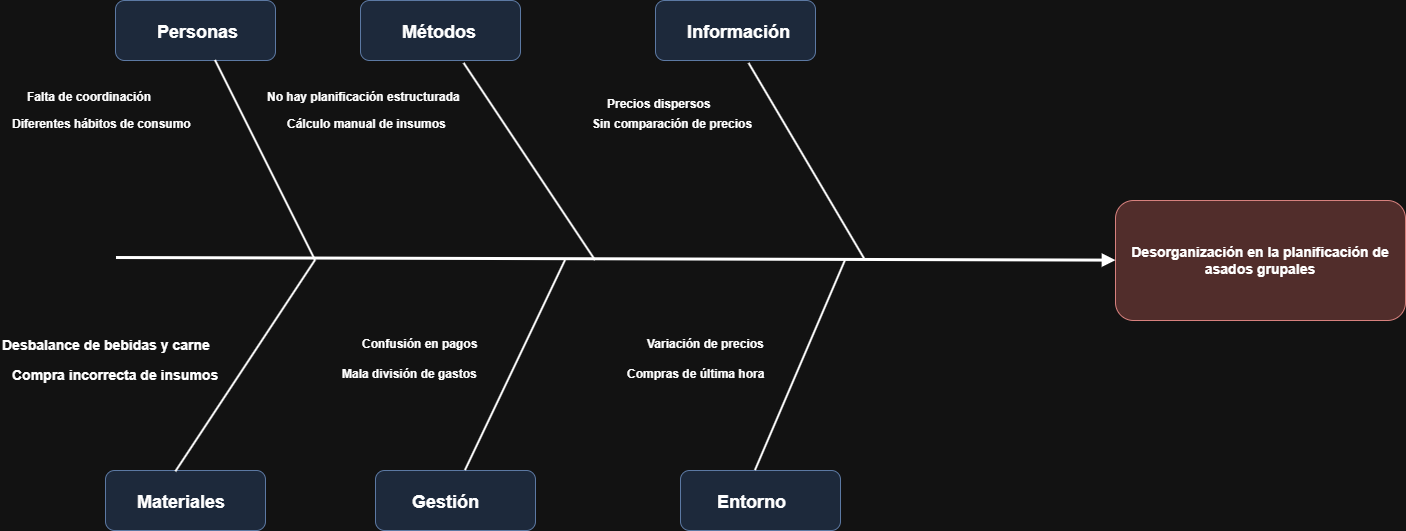

The diagram above was exported from draw.io. Its source (the exported page's mxGraphModel, read from the mxfile embedded in the PNG):
<mxGraphModel dx="1414" dy="743" grid="1" gridSize="10" guides="1" tooltips="1" connect="1" arrows="1" fold="1" page="1" pageScale="1" pageWidth="1600" pageHeight="900" math="0" shadow="0">
  <root>
    <mxCell id="0" />
    <mxCell id="1" parent="0" />
    <mxCell id="CVkqmRQJTIg_xt64Bz1h-7" parent="1" style="rounded=1;whiteSpace=wrap;html=1;fillColor=#dae8fc;strokeColor=#6c8ebf;fontSize=14;fontStyle=1;" value="" vertex="1">
      <mxGeometry height="60" width="160" x="755" y="610" as="geometry" />
    </mxCell>
    <mxCell id="CVkqmRQJTIg_xt64Bz1h-8" parent="1" style="rounded=1;whiteSpace=wrap;html=1;fillColor=#dae8fc;strokeColor=#6c8ebf;fontSize=14;fontStyle=1;" value="" vertex="1">
      <mxGeometry height="60" width="160" x="450" y="610" as="geometry" />
    </mxCell>
    <mxCell id="CVkqmRQJTIg_xt64Bz1h-9" parent="1" style="rounded=1;whiteSpace=wrap;html=1;fillColor=#dae8fc;strokeColor=#6c8ebf;fontSize=14;fontStyle=1;" value="" vertex="1">
      <mxGeometry height="60" width="160" x="180" y="610" as="geometry" />
    </mxCell>
    <mxCell id="CVkqmRQJTIg_xt64Bz1h-6" parent="1" style="rounded=1;whiteSpace=wrap;html=1;fillColor=#dae8fc;strokeColor=#6c8ebf;fontSize=14;fontStyle=1;" value="" vertex="1">
      <mxGeometry height="60" width="160" x="190" y="140" as="geometry" />
    </mxCell>
    <mxCell id="CVkqmRQJTIg_xt64Bz1h-5" parent="1" style="rounded=1;whiteSpace=wrap;html=1;fillColor=#dae8fc;strokeColor=#6c8ebf;fontSize=14;fontStyle=1;" value="" vertex="1">
      <mxGeometry height="60" width="160" x="435" y="140" as="geometry" />
    </mxCell>
    <mxCell id="CVkqmRQJTIg_xt64Bz1h-2" parent="1" style="rounded=1;whiteSpace=wrap;html=1;fillColor=#dae8fc;strokeColor=#6c8ebf;fontSize=14;fontStyle=1;" value="" vertex="1">
      <mxGeometry height="60" width="160" x="730" y="140" as="geometry" />
    </mxCell>
    <mxCell id="problema" parent="1" style="rounded=1;whiteSpace=wrap;html=1;fillColor=#f8cecc;strokeColor=#b85450;fontSize=14;fontStyle=1;" value="Desorganización en la planificación de asados grupales" vertex="1">
      <mxGeometry height="120" width="290" x="1190" y="340" as="geometry" />
    </mxCell>
    <mxCell id="espina_central" edge="1" parent="1" source="nodo_inicio" style="endArrow=block;endFill=1;strokeWidth=3;" target="problema" value="">
      <mxGeometry relative="1" as="geometry" />
    </mxCell>
    <mxCell id="nodo_inicio" parent="1" style="ellipse;html=1;fillColor=#ffffff;strokeColor=#ffffff;" value="" vertex="1">
      <mxGeometry height="10" width="10" x="180" y="392" as="geometry" />
    </mxCell>
    <mxCell id="r_personas" edge="1" parent="1" source="b_personas" style="endArrow=none;strokeWidth=2;exitX=0.5;exitY=1;exitDx=0;exitDy=0;" value="">
      <mxGeometry relative="1" as="geometry">
        <mxPoint x="390" y="400" as="targetPoint" />
      </mxGeometry>
    </mxCell>
    <mxCell id="b_personas" parent="1" style="text;html=1;fontSize=14;fontStyle=1;" value="&lt;font style=&quot;font-size: 18px;&quot;&gt;Personas&lt;/font&gt;" vertex="1">
      <mxGeometry height="45" width="120" x="230" y="155" as="geometry" />
    </mxCell>
    <mxCell id="personas_1" parent="1" style="text;html=1;fontSize=12;" value="&lt;b&gt;Falta de coordinación&lt;/b&gt;" vertex="1">
      <mxGeometry height="20" width="170" x="100" y="222.5" as="geometry" />
    </mxCell>
    <mxCell id="personas_2" parent="1" style="text;html=1;fontSize=12;" value="&lt;b&gt;Diferentes hábitos de consumo&lt;/b&gt;" vertex="1">
      <mxGeometry height="20" width="220" x="85" y="250" as="geometry" />
    </mxCell>
    <mxCell id="r_metodos" edge="1" parent="1" source="CVkqmRQJTIg_xt64Bz1h-5" style="endArrow=none;strokeWidth=2;exitX=0.648;exitY=1.05;exitDx=0;exitDy=0;exitPerimeter=0;" value="">
      <mxGeometry relative="1" as="geometry">
        <mxPoint x="670" y="400" as="targetPoint" />
      </mxGeometry>
    </mxCell>
    <mxCell id="b_metodos" parent="1" style="text;html=1;fontSize=14;fontStyle=1;" value="&lt;font style=&quot;font-size: 18px;&quot;&gt;Métodos&lt;/font&gt;" vertex="1">
      <mxGeometry height="30" width="100" x="475" y="155" as="geometry" />
    </mxCell>
    <mxCell id="metodos_1" parent="1" style="text;html=1;fontSize=12;" value="&lt;b&gt;No hay planificación estructurada&lt;/b&gt;" vertex="1">
      <mxGeometry height="20" width="230" x="340" y="222.5" as="geometry" />
    </mxCell>
    <mxCell id="metodos_2" parent="1" style="text;html=1;fontSize=12;" value="&lt;b&gt;Cálculo manual de insumos&lt;/b&gt;" vertex="1">
      <mxGeometry height="20" width="190" x="360" y="250" as="geometry" />
    </mxCell>
    <mxCell id="r_info" edge="1" parent="1" source="CVkqmRQJTIg_xt64Bz1h-2" style="endArrow=none;strokeWidth=2;exitX=0.585;exitY=1.05;exitDx=0;exitDy=0;exitPerimeter=0;" value="">
      <mxGeometry relative="1" as="geometry">
        <mxPoint x="840" y="210" as="sourcePoint" />
        <mxPoint x="940" y="400" as="targetPoint" />
      </mxGeometry>
    </mxCell>
    <mxCell id="b_info" parent="1" style="text;html=1;fontSize=14;fontStyle=1;" value="&lt;font style=&quot;font-size: 18px;&quot;&gt;Información&lt;/font&gt;" vertex="1">
      <mxGeometry height="30" width="110" x="760" y="155" as="geometry" />
    </mxCell>
    <mxCell id="info_1" parent="1" style="text;html=1;fontSize=12;" value="&lt;b&gt;Precios dispersos&lt;/b&gt;" vertex="1">
      <mxGeometry height="5" width="130" x="680" y="230" as="geometry" />
    </mxCell>
    <mxCell id="info_2" parent="1" style="text;html=1;fontSize=12;" value="&lt;b&gt;Sin comparación de precios&lt;/b&gt;" vertex="1">
      <mxGeometry height="20" width="180" x="665" y="250" as="geometry" />
    </mxCell>
    <mxCell id="r_materiales" edge="1" parent="1" source="CVkqmRQJTIg_xt64Bz1h-9" style="endArrow=none;strokeWidth=2;exitX=0.44;exitY=0.022;exitDx=0;exitDy=0;exitPerimeter=0;" value="">
      <mxGeometry relative="1" as="geometry">
        <mxPoint x="390" y="400" as="targetPoint" />
      </mxGeometry>
    </mxCell>
    <mxCell id="b_materiales" parent="1" style="text;html=1;fontSize=14;fontStyle=1;" value="&lt;font style=&quot;font-size: 18px;&quot;&gt;Materiales&lt;/font&gt;" vertex="1">
      <mxGeometry height="30" width="100" x="210" y="625" as="geometry" />
    </mxCell>
    <mxCell id="materiales_1" parent="1" style="text;html=1;fontSize=12;" value="&lt;font style=&quot;font-size: 14px;&quot;&gt;&lt;b&gt;Compra incorrecta de insumos&lt;/b&gt;&lt;/font&gt;" vertex="1">
      <mxGeometry height="20" width="210" x="85" y="500" as="geometry" />
    </mxCell>
    <mxCell id="materiales_2" parent="1" style="text;html=1;fontSize=12;" value="&lt;font style=&quot;font-size: 14px;&quot;&gt;&lt;b&gt;Desbalance de bebidas y carne&lt;/b&gt;&lt;/font&gt;" vertex="1">
      <mxGeometry height="20" width="230" x="75" y="470" as="geometry" />
    </mxCell>
    <mxCell id="r_gestion" edge="1" parent="1" style="endArrow=none;strokeWidth=2;" value="">
      <mxGeometry relative="1" as="geometry">
        <mxPoint x="540" y="610" as="sourcePoint" />
        <mxPoint x="640" y="400" as="targetPoint" />
      </mxGeometry>
    </mxCell>
    <mxCell id="b_gestion" parent="1" style="text;html=1;fontSize=14;fontStyle=1;" value="&lt;font style=&quot;font-size: 18px;&quot;&gt;Gestión&lt;/font&gt;" vertex="1">
      <mxGeometry height="30" width="90" x="485" y="625" as="geometry" />
    </mxCell>
    <mxCell id="gestion_1" parent="1" style="text;html=1;fontSize=12;" value="&lt;b&gt;Mala división de gastos&lt;/b&gt;" vertex="1">
      <mxGeometry height="20" width="180" x="415" y="500" as="geometry" />
    </mxCell>
    <mxCell id="gestion_2" parent="1" style="text;html=1;fontSize=12;" value="&lt;b&gt;Confusión en pagos&lt;/b&gt;" vertex="1">
      <mxGeometry height="20" width="150" x="435" y="470" as="geometry" />
    </mxCell>
    <mxCell id="r_entorno" edge="1" parent="1" style="endArrow=none;strokeWidth=2;" value="">
      <mxGeometry relative="1" as="geometry">
        <mxPoint x="830" y="610" as="sourcePoint" />
        <mxPoint x="920" y="400" as="targetPoint" />
      </mxGeometry>
    </mxCell>
    <mxCell id="b_entorno" parent="1" style="text;html=1;fontSize=14;fontStyle=1;" value="&lt;font style=&quot;font-size: 18px;&quot;&gt;Entorno&lt;/font&gt;" vertex="1">
      <mxGeometry height="30" width="90" x="790" y="625" as="geometry" />
    </mxCell>
    <mxCell id="entorno_1" parent="1" style="text;html=1;fontSize=12;" value="&lt;b&gt;Compras de última hora&lt;/b&gt;" vertex="1">
      <mxGeometry height="20" width="170" x="700" y="500" as="geometry" />
    </mxCell>
    <mxCell id="entorno_2" parent="1" style="text;html=1;fontSize=12;" value="&lt;b&gt;Variación de precios&lt;/b&gt;" vertex="1">
      <mxGeometry height="20" width="140" x="720" y="470" as="geometry" />
    </mxCell>
  </root>
</mxGraphModel>